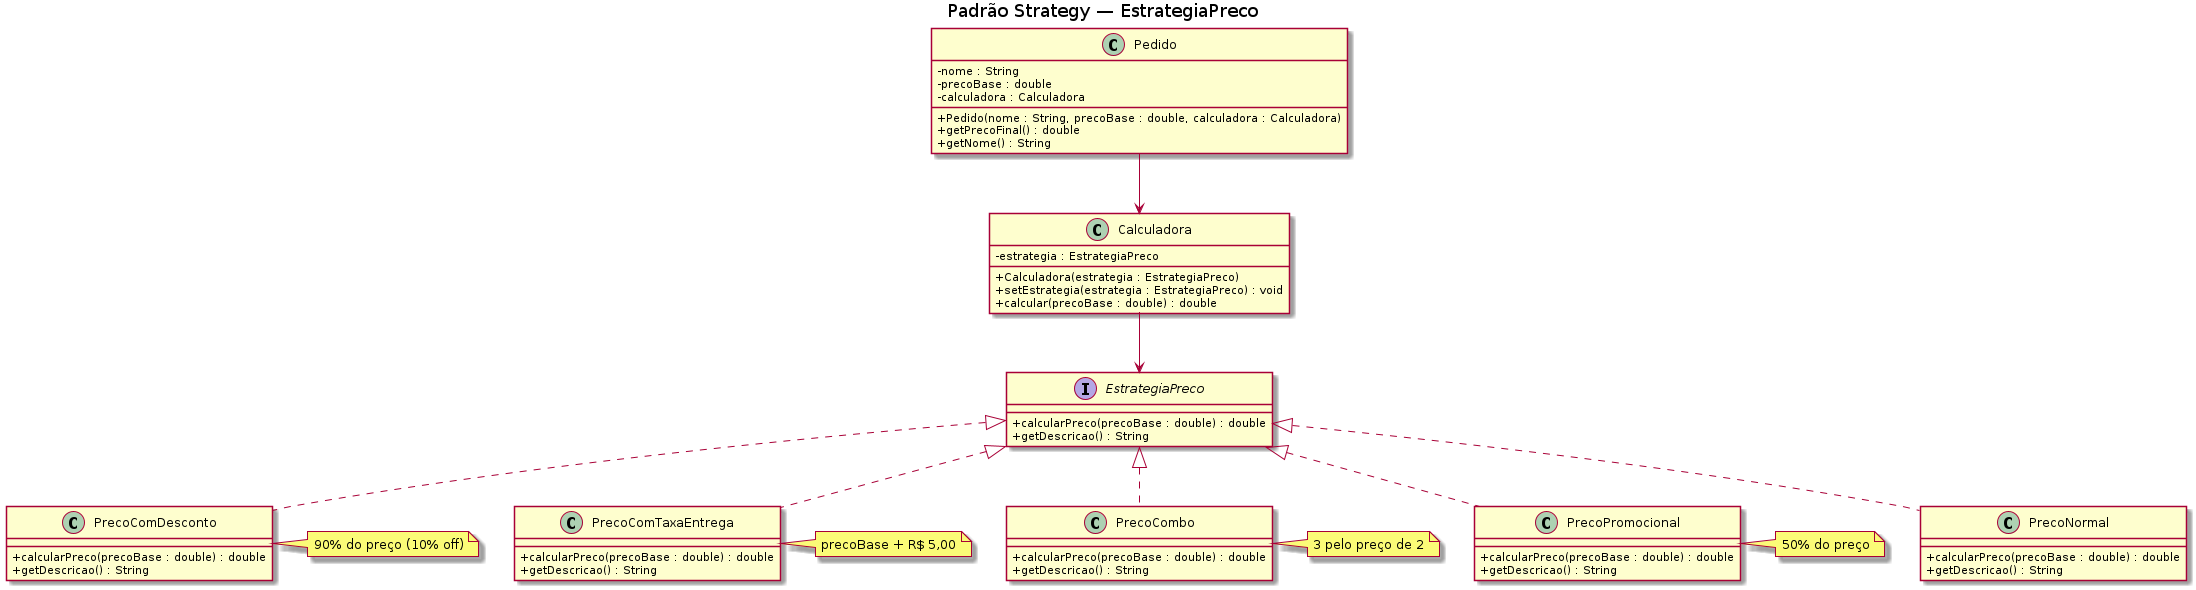

The diagram above was rendered by PlantUML. Its source (embedded in the PNG):
@startuml 21-strategy
title Padrão Strategy — EstrategiaPreco

skinparam classAttributeIconSize 0

interface EstrategiaPreco {
    + calcularPreco(precoBase : double) : double
    + getDescricao() : String
}

class PrecoNormal {
    + calcularPreco(precoBase : double) : double
    + getDescricao() : String
}

class PrecoComDesconto {
    + calcularPreco(precoBase : double) : double
    + getDescricao() : String
}

class PrecoComTaxaEntrega {
    + calcularPreco(precoBase : double) : double
    + getDescricao() : String
}

class PrecoCombo {
    + calcularPreco(precoBase : double) : double
    + getDescricao() : String
}

class PrecoPromocional {
    + calcularPreco(precoBase : double) : double
    + getDescricao() : String
}

class Calculadora {
    - estrategia : EstrategiaPreco
    + Calculadora(estrategia : EstrategiaPreco)
    + setEstrategia(estrategia : EstrategiaPreco) : void
    + calcular(precoBase : double) : double
}

class Pedido {
    - nome : String
    - precoBase : double
    - calculadora : Calculadora
    + Pedido(nome : String, precoBase : double, calculadora : Calculadora)
    + getPrecoFinal() : double
    + getNome() : String
}

EstrategiaPreco <|.. PrecoNormal
EstrategiaPreco <|.. PrecoComDesconto
EstrategiaPreco <|.. PrecoComTaxaEntrega
EstrategiaPreco <|.. PrecoCombo
EstrategiaPreco <|.. PrecoPromocional
Calculadora --> EstrategiaPreco
Pedido --> Calculadora

note right of PrecoComDesconto
  90% do preço (10% off)
end note
note right of PrecoComTaxaEntrega
  precoBase + R$ 5,00
end note
note right of PrecoCombo
  3 pelo preço de 2
end note
note right of PrecoPromocional
  50% do preço
end note

@enduml